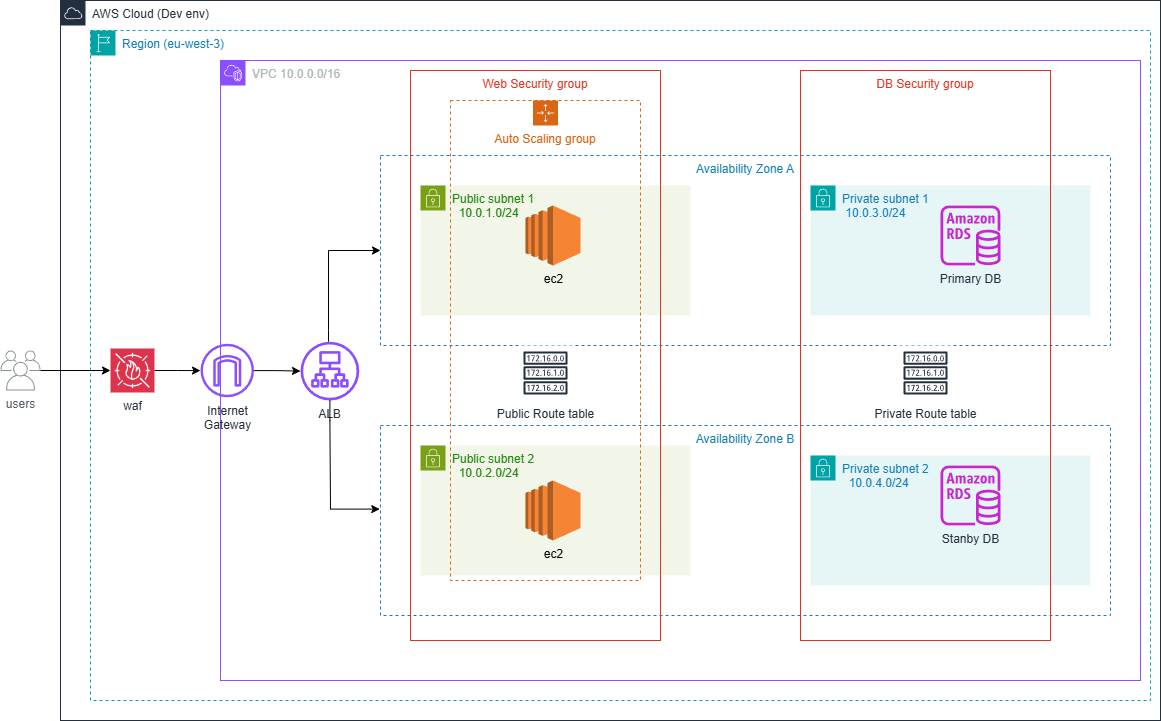

The diagram above was exported from draw.io. Its source (the exported page's mxGraphModel, read from the mxfile embedded in the PNG):
<mxGraphModel dx="1224" dy="1102" grid="1" gridSize="10" guides="1" tooltips="1" connect="1" arrows="1" fold="1" page="0" pageScale="1" pageWidth="1169" pageHeight="827" background="none" math="0" shadow="0">
  <root>
    <mxCell id="0" />
    <mxCell id="1" parent="0" />
    <mxCell id="03yyn9mCX7FiwtBSD52K-1" value="AWS Cloud (Dev env)" style="points=[[0,0],[0.25,0],[0.5,0],[0.75,0],[1,0],[1,0.25],[1,0.5],[1,0.75],[1,1],[0.75,1],[0.5,1],[0.25,1],[0,1],[0,0.75],[0,0.5],[0,0.25]];outlineConnect=0;gradientColor=none;html=1;whiteSpace=wrap;fontSize=12;fontStyle=0;container=1;pointerEvents=0;collapsible=0;recursiveResize=0;shape=mxgraph.aws4.group;grIcon=mxgraph.aws4.group_aws_cloud;strokeColor=#232F3E;fillColor=none;verticalAlign=top;align=left;spacingLeft=30;fontColor=#232F3E;dashed=0;" parent="1" vertex="1">
      <mxGeometry x="60" width="1100" height="720" as="geometry" />
    </mxCell>
    <mxCell id="03yyn9mCX7FiwtBSD52K-8" value="Region (eu-west-3)&amp;nbsp;&lt;div&gt;&lt;br/&gt;&lt;/div&gt;" style="points=[[0,0],[0.25,0],[0.5,0],[0.75,0],[1,0],[1,0.25],[1,0.5],[1,0.75],[1,1],[0.75,1],[0.5,1],[0.25,1],[0,1],[0,0.75],[0,0.5],[0,0.25]];outlineConnect=0;gradientColor=none;html=1;whiteSpace=wrap;fontSize=12;fontStyle=0;container=1;pointerEvents=0;collapsible=0;recursiveResize=0;shape=mxgraph.aws4.group;grIcon=mxgraph.aws4.group_region;strokeColor=#00A4A6;fillColor=none;verticalAlign=top;align=left;spacingLeft=30;fontColor=#147EBA;dashed=1;" parent="03yyn9mCX7FiwtBSD52K-1" vertex="1">
      <mxGeometry x="30" y="30" width="1060" height="670" as="geometry" />
    </mxCell>
    <mxCell id="03yyn9mCX7FiwtBSD52K-10" value="VPC 10.0.0.0/16" style="points=[[0,0],[0.25,0],[0.5,0],[0.75,0],[1,0],[1,0.25],[1,0.5],[1,0.75],[1,1],[0.75,1],[0.5,1],[0.25,1],[0,1],[0,0.75],[0,0.5],[0,0.25]];outlineConnect=0;gradientColor=none;html=1;whiteSpace=wrap;fontSize=12;fontStyle=0;container=1;pointerEvents=0;collapsible=0;recursiveResize=0;shape=mxgraph.aws4.group;grIcon=mxgraph.aws4.group_vpc2;strokeColor=#8C4FFF;fillColor=none;verticalAlign=top;align=left;spacingLeft=30;fontColor=#AAB7B8;dashed=0;" parent="03yyn9mCX7FiwtBSD52K-8" vertex="1">
      <mxGeometry x="130" y="30" width="920" height="620" as="geometry" />
    </mxCell>
    <mxCell id="kEdor-5cZtbk_NWDU0-t-32" style="edgeStyle=orthogonalEdgeStyle;rounded=0;orthogonalLoop=1;jettySize=auto;html=1;" parent="03yyn9mCX7FiwtBSD52K-10" source="03yyn9mCX7FiwtBSD52K-7" target="kEdor-5cZtbk_NWDU0-t-14" edge="1">
      <mxGeometry relative="1" as="geometry">
        <Array as="points">
          <mxPoint x="108" y="270" />
          <mxPoint x="108" y="261" />
          <mxPoint x="108" y="190" />
        </Array>
      </mxGeometry>
    </mxCell>
    <mxCell id="03yyn9mCX7FiwtBSD52K-7" value="ALB" style="sketch=0;outlineConnect=0;fontColor=#232F3E;gradientColor=none;fillColor=#8C4FFF;strokeColor=none;dashed=0;verticalLabelPosition=bottom;verticalAlign=top;align=center;html=1;fontSize=12;fontStyle=0;aspect=fixed;pointerEvents=1;shape=mxgraph.aws4.application_load_balancer;" parent="03yyn9mCX7FiwtBSD52K-10" vertex="1">
      <mxGeometry x="80" y="281.25" width="58.75" height="58.75" as="geometry" />
    </mxCell>
    <mxCell id="kEdor-5cZtbk_NWDU0-t-1" value="Public subnet 1 &lt;br&gt;&amp;nbsp; 10.0.1.0/24&amp;nbsp;" style="points=[[0,0],[0.25,0],[0.5,0],[0.75,0],[1,0],[1,0.25],[1,0.5],[1,0.75],[1,1],[0.75,1],[0.5,1],[0.25,1],[0,1],[0,0.75],[0,0.5],[0,0.25]];outlineConnect=0;gradientColor=none;html=1;whiteSpace=wrap;fontSize=12;fontStyle=0;container=1;pointerEvents=0;collapsible=0;recursiveResize=0;shape=mxgraph.aws4.group;grIcon=mxgraph.aws4.group_security_group;grStroke=0;strokeColor=#7AA116;fillColor=#F2F6E8;verticalAlign=top;align=left;spacingLeft=30;fontColor=#248814;dashed=0;" parent="03yyn9mCX7FiwtBSD52K-10" vertex="1">
      <mxGeometry x="200" y="125" width="270" height="130" as="geometry" />
    </mxCell>
    <mxCell id="kEdor-5cZtbk_NWDU0-t-7" value="ec2" style="outlineConnect=0;dashed=0;verticalLabelPosition=bottom;verticalAlign=top;align=center;html=1;shape=mxgraph.aws3.ec2;fillColor=#F58534;gradientColor=none;" parent="kEdor-5cZtbk_NWDU0-t-1" vertex="1">
      <mxGeometry x="105" y="20" width="55" height="60" as="geometry" />
    </mxCell>
    <mxCell id="kEdor-5cZtbk_NWDU0-t-4" value="Public subnet 2&lt;br&gt;&amp;nbsp; 10.0.2.0/24&amp;nbsp;" style="points=[[0,0],[0.25,0],[0.5,0],[0.75,0],[1,0],[1,0.25],[1,0.5],[1,0.75],[1,1],[0.75,1],[0.5,1],[0.25,1],[0,1],[0,0.75],[0,0.5],[0,0.25]];outlineConnect=0;gradientColor=none;html=1;whiteSpace=wrap;fontSize=12;fontStyle=0;container=1;pointerEvents=0;collapsible=0;recursiveResize=0;shape=mxgraph.aws4.group;grIcon=mxgraph.aws4.group_security_group;grStroke=0;strokeColor=#7AA116;fillColor=#F2F6E8;verticalAlign=top;align=left;spacingLeft=30;fontColor=#248814;dashed=0;" parent="03yyn9mCX7FiwtBSD52K-10" vertex="1">
      <mxGeometry x="200" y="385" width="270" height="130" as="geometry" />
    </mxCell>
    <mxCell id="kEdor-5cZtbk_NWDU0-t-8" value="ec2" style="outlineConnect=0;dashed=0;verticalLabelPosition=bottom;verticalAlign=top;align=center;html=1;shape=mxgraph.aws3.ec2;fillColor=#F58534;gradientColor=none;" parent="kEdor-5cZtbk_NWDU0-t-4" vertex="1">
      <mxGeometry x="105" y="35" width="55" height="60" as="geometry" />
    </mxCell>
    <mxCell id="kEdor-5cZtbk_NWDU0-t-5" value="Private subnet 1&lt;br&gt;&amp;nbsp;10.0.3.0/24" style="points=[[0,0],[0.25,0],[0.5,0],[0.75,0],[1,0],[1,0.25],[1,0.5],[1,0.75],[1,1],[0.75,1],[0.5,1],[0.25,1],[0,1],[0,0.75],[0,0.5],[0,0.25]];outlineConnect=0;gradientColor=none;html=1;whiteSpace=wrap;fontSize=12;fontStyle=0;container=1;pointerEvents=0;collapsible=0;recursiveResize=0;shape=mxgraph.aws4.group;grIcon=mxgraph.aws4.group_security_group;grStroke=0;strokeColor=#00A4A6;fillColor=#E6F6F7;verticalAlign=top;align=left;spacingLeft=30;fontColor=#147EBA;dashed=0;" parent="03yyn9mCX7FiwtBSD52K-10" vertex="1">
      <mxGeometry x="590" y="125" width="280" height="130" as="geometry" />
    </mxCell>
    <mxCell id="kEdor-5cZtbk_NWDU0-t-12" value="Primary DB" style="sketch=0;outlineConnect=0;fontColor=#232F3E;gradientColor=none;fillColor=#C925D1;strokeColor=none;dashed=0;verticalLabelPosition=bottom;verticalAlign=top;align=center;html=1;fontSize=12;fontStyle=0;aspect=fixed;pointerEvents=1;shape=mxgraph.aws4.rds_instance;" parent="kEdor-5cZtbk_NWDU0-t-5" vertex="1">
      <mxGeometry x="130" y="20" width="60" height="60" as="geometry" />
    </mxCell>
    <mxCell id="kEdor-5cZtbk_NWDU0-t-6" value="Private subnet 2&amp;nbsp;&lt;br&gt;&amp;nbsp; 10.0.4.0/24" style="points=[[0,0],[0.25,0],[0.5,0],[0.75,0],[1,0],[1,0.25],[1,0.5],[1,0.75],[1,1],[0.75,1],[0.5,1],[0.25,1],[0,1],[0,0.75],[0,0.5],[0,0.25]];outlineConnect=0;gradientColor=none;html=1;whiteSpace=wrap;fontSize=12;fontStyle=0;container=1;pointerEvents=0;collapsible=0;recursiveResize=0;shape=mxgraph.aws4.group;grIcon=mxgraph.aws4.group_security_group;grStroke=0;strokeColor=#00A4A6;fillColor=#E6F6F7;verticalAlign=top;align=left;spacingLeft=30;fontColor=#147EBA;dashed=0;" parent="03yyn9mCX7FiwtBSD52K-10" vertex="1">
      <mxGeometry x="590" y="395" width="280" height="130" as="geometry" />
    </mxCell>
    <mxCell id="kEdor-5cZtbk_NWDU0-t-13" value="Stanby DB" style="sketch=0;outlineConnect=0;fontColor=#232F3E;gradientColor=none;fillColor=#C925D1;strokeColor=none;dashed=0;verticalLabelPosition=bottom;verticalAlign=top;align=center;html=1;fontSize=12;fontStyle=0;aspect=fixed;pointerEvents=1;shape=mxgraph.aws4.rds_instance;" parent="kEdor-5cZtbk_NWDU0-t-6" vertex="1">
      <mxGeometry x="130" y="10" width="60" height="60" as="geometry" />
    </mxCell>
    <mxCell id="kEdor-5cZtbk_NWDU0-t-23" style="edgeStyle=orthogonalEdgeStyle;rounded=0;orthogonalLoop=1;jettySize=auto;html=1;" parent="03yyn9mCX7FiwtBSD52K-10" source="03yyn9mCX7FiwtBSD52K-11" target="03yyn9mCX7FiwtBSD52K-7" edge="1">
      <mxGeometry relative="1" as="geometry" />
    </mxCell>
    <mxCell id="03yyn9mCX7FiwtBSD52K-11" value="Internet&lt;br&gt;Gateway&lt;div&gt;&lt;br&gt;&lt;/div&gt;" style="sketch=0;outlineConnect=0;fontColor=#232F3E;gradientColor=none;fillColor=#8C4FFF;strokeColor=none;dashed=0;verticalLabelPosition=bottom;verticalAlign=top;align=center;html=1;fontSize=12;fontStyle=0;aspect=fixed;pointerEvents=1;shape=mxgraph.aws4.internet_gateway;" parent="03yyn9mCX7FiwtBSD52K-10" vertex="1">
      <mxGeometry x="-20" y="283.25" width="53.5" height="53.5" as="geometry" />
    </mxCell>
    <mxCell id="kEdor-5cZtbk_NWDU0-t-14" value="Availability Zone A" style="fillColor=none;strokeColor=#147EBA;dashed=1;verticalAlign=top;fontStyle=0;fontColor=#147EBA;whiteSpace=wrap;html=1;" parent="03yyn9mCX7FiwtBSD52K-10" vertex="1">
      <mxGeometry x="160" y="95" width="730" height="190" as="geometry" />
    </mxCell>
    <mxCell id="kEdor-5cZtbk_NWDU0-t-15" value="Availability Zone B" style="fillColor=none;strokeColor=#147EBA;dashed=1;verticalAlign=top;fontStyle=0;fontColor=#147EBA;whiteSpace=wrap;html=1;" parent="03yyn9mCX7FiwtBSD52K-10" vertex="1">
      <mxGeometry x="160" y="365" width="730" height="190" as="geometry" />
    </mxCell>
    <mxCell id="kEdor-5cZtbk_NWDU0-t-16" value="Web Security group" style="fillColor=none;strokeColor=#DD3522;verticalAlign=top;fontStyle=0;fontColor=#DD3522;whiteSpace=wrap;html=1;" parent="03yyn9mCX7FiwtBSD52K-10" vertex="1">
      <mxGeometry x="190" y="10" width="250" height="570" as="geometry" />
    </mxCell>
    <mxCell id="kEdor-5cZtbk_NWDU0-t-17" value="DB Security group" style="fillColor=none;strokeColor=#DD3522;verticalAlign=top;fontStyle=0;fontColor=#DD3522;whiteSpace=wrap;html=1;" parent="03yyn9mCX7FiwtBSD52K-10" vertex="1">
      <mxGeometry x="580" y="10" width="250" height="570" as="geometry" />
    </mxCell>
    <mxCell id="kEdor-5cZtbk_NWDU0-t-19" value="Auto Scaling group" style="points=[[0,0],[0.25,0],[0.5,0],[0.75,0],[1,0],[1,0.25],[1,0.5],[1,0.75],[1,1],[0.75,1],[0.5,1],[0.25,1],[0,1],[0,0.75],[0,0.5],[0,0.25]];outlineConnect=0;gradientColor=none;html=1;whiteSpace=wrap;fontSize=12;fontStyle=0;container=1;pointerEvents=0;collapsible=0;recursiveResize=0;shape=mxgraph.aws4.groupCenter;grIcon=mxgraph.aws4.group_auto_scaling_group;grStroke=1;strokeColor=#D86613;fillColor=none;verticalAlign=top;align=center;fontColor=#D86613;dashed=1;spacingTop=25;" parent="03yyn9mCX7FiwtBSD52K-10" vertex="1">
      <mxGeometry x="230" y="40" width="190" height="480" as="geometry" />
    </mxCell>
    <mxCell id="kEdor-5cZtbk_NWDU0-t-36" style="edgeStyle=orthogonalEdgeStyle;rounded=0;orthogonalLoop=1;jettySize=auto;html=1;entryX=-0.001;entryY=0.44;entryDx=0;entryDy=0;entryPerimeter=0;" parent="03yyn9mCX7FiwtBSD52K-10" source="03yyn9mCX7FiwtBSD52K-7" target="kEdor-5cZtbk_NWDU0-t-15" edge="1">
      <mxGeometry relative="1" as="geometry">
        <Array as="points">
          <mxPoint x="109" y="360" />
          <mxPoint x="110" y="360" />
          <mxPoint x="110" y="449" />
        </Array>
      </mxGeometry>
    </mxCell>
    <mxCell id="kEdor-5cZtbk_NWDU0-t-37" value="Public&amp;nbsp;&lt;span style=&quot;color: rgba(0, 0, 0, 0); font-family: monospace; font-size: 0px; text-align: start;&quot;&gt;%3CmxGraphModel%3E%3Croot%3E%3CmxCell%20id%3D%220%22%2F%3E%3CmxCell%20id%3D%221%22%20parent%3D%220%22%2F%3E%3CmxCell%20id%3D%222%22%20value%3D%22%22%20style%3D%22edgeStyle%3DorthogonalEdgeStyle%3Brounded%3D0%3BorthogonalLoop%3D1%3BjettySize%3Dauto%3Bhtml%3D1%3B%22%20edge%3D%221%22%20parent%3D%221%22%3E%3CmxGeometry%20relative%3D%221%22%20as%3D%22geometry%22%3E%3CmxPoint%20x%3D%22545%22%20y%3D%22400%22%20as%3D%22sourcePoint%22%2F%3E%3CmxPoint%20x%3D%22745%22%20y%3D%22425%22%20as%3D%22targetPoint%22%2F%3E%3C%2FmxGeometry%3E%3C%2FmxCell%3E%3C%2Froot%3E%3C%2FmxGraphModel%3E&lt;/span&gt;Route table" style="sketch=0;outlineConnect=0;fontColor=#232F3E;gradientColor=none;strokeColor=#232F3E;fillColor=#ffffff;dashed=0;verticalLabelPosition=bottom;verticalAlign=top;align=center;html=1;fontSize=12;fontStyle=0;aspect=fixed;shape=mxgraph.aws4.resourceIcon;resIcon=mxgraph.aws4.route_table;" parent="03yyn9mCX7FiwtBSD52K-10" vertex="1">
      <mxGeometry x="297.5" y="285" width="55" height="55" as="geometry" />
    </mxCell>
    <mxCell id="kEdor-5cZtbk_NWDU0-t-39" value="Private&amp;nbsp;&lt;span style=&quot;color: rgba(0, 0, 0, 0); font-family: monospace; font-size: 0px; text-align: start;&quot;&gt;%3CmxGraphModel%3E%3Croot%3E%3CmxCell%20id%3D%220%22%2F%3E%3CmxCell%20id%3D%221%22%20parent%3D%220%22%2F%3E%3CmxCell%20id%3D%222%22%20value%3D%22%22%20style%3D%22edgeStyle%3DorthogonalEdgeStyle%3Brounded%3D0%3BorthogonalLoop%3D1%3BjettySize%3Dauto%3Bhtml%3D1%3B%22%20edge%3D%221%22%20parent%3D%221%22%3E%3CmxGeometry%20relative%3D%221%22%20as%3D%22geometry%22%3E%3CmxPoint%20x%3D%22545%22%20y%3D%22400%22%20as%3D%22sourcePoint%22%2F%3E%3CmxPoint%20x%3D%22745%22%20y%3D%22425%22%20as%3D%22targetPoint%22%2F%3E%3C%2FmxGeometry%3E%3C%2FmxCell%3E%3C%2Froot%3E%3C%2FmxGraphModel%3E&lt;/span&gt;Route table" style="sketch=0;outlineConnect=0;fontColor=#232F3E;gradientColor=none;strokeColor=#232F3E;fillColor=#ffffff;dashed=0;verticalLabelPosition=bottom;verticalAlign=top;align=center;html=1;fontSize=12;fontStyle=0;aspect=fixed;shape=mxgraph.aws4.resourceIcon;resIcon=mxgraph.aws4.route_table;" parent="03yyn9mCX7FiwtBSD52K-10" vertex="1">
      <mxGeometry x="677.5" y="285" width="55" height="55" as="geometry" />
    </mxCell>
    <mxCell id="kEdor-5cZtbk_NWDU0-t-22" style="edgeStyle=orthogonalEdgeStyle;rounded=0;orthogonalLoop=1;jettySize=auto;html=1;" parent="03yyn9mCX7FiwtBSD52K-8" source="kEdor-5cZtbk_NWDU0-t-9" target="03yyn9mCX7FiwtBSD52K-11" edge="1">
      <mxGeometry relative="1" as="geometry" />
    </mxCell>
    <mxCell id="kEdor-5cZtbk_NWDU0-t-9" value="waf&lt;div&gt;&lt;br&gt;&lt;/div&gt;" style="sketch=0;points=[[0,0,0],[0.25,0,0],[0.5,0,0],[0.75,0,0],[1,0,0],[0,1,0],[0.25,1,0],[0.5,1,0],[0.75,1,0],[1,1,0],[0,0.25,0],[0,0.5,0],[0,0.75,0],[1,0.25,0],[1,0.5,0],[1,0.75,0]];outlineConnect=0;fontColor=#232F3E;fillColor=#DD344C;strokeColor=#ffffff;dashed=0;verticalLabelPosition=bottom;verticalAlign=top;align=center;html=1;fontSize=12;fontStyle=0;aspect=fixed;shape=mxgraph.aws4.resourceIcon;resIcon=mxgraph.aws4.waf;" parent="03yyn9mCX7FiwtBSD52K-8" vertex="1">
      <mxGeometry x="20" y="318" width="44" height="44" as="geometry" />
    </mxCell>
    <mxCell id="03yyn9mCX7FiwtBSD52K-5" value="users" style="sketch=0;outlineConnect=0;gradientColor=none;fontColor=#545B64;strokeColor=none;fillColor=#879196;dashed=0;verticalLabelPosition=bottom;verticalAlign=top;align=center;html=1;fontSize=12;fontStyle=0;aspect=fixed;shape=mxgraph.aws4.illustration_users;pointerEvents=1" parent="1" vertex="1">
      <mxGeometry y="350" width="40" height="40" as="geometry" />
    </mxCell>
    <mxCell id="kEdor-5cZtbk_NWDU0-t-21" style="edgeStyle=orthogonalEdgeStyle;rounded=0;orthogonalLoop=1;jettySize=auto;html=1;entryX=0;entryY=0.5;entryDx=0;entryDy=0;entryPerimeter=0;" parent="1" source="03yyn9mCX7FiwtBSD52K-5" target="kEdor-5cZtbk_NWDU0-t-9" edge="1">
      <mxGeometry relative="1" as="geometry" />
    </mxCell>
  </root>
</mxGraphModel>